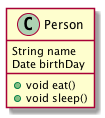

The diagram above was rendered by PlantUML. Its source (embedded in the PNG):
@startuml
Class Person {
    String name
    Date birthDay

    + void eat()
    + void sleep()
}
@enduml